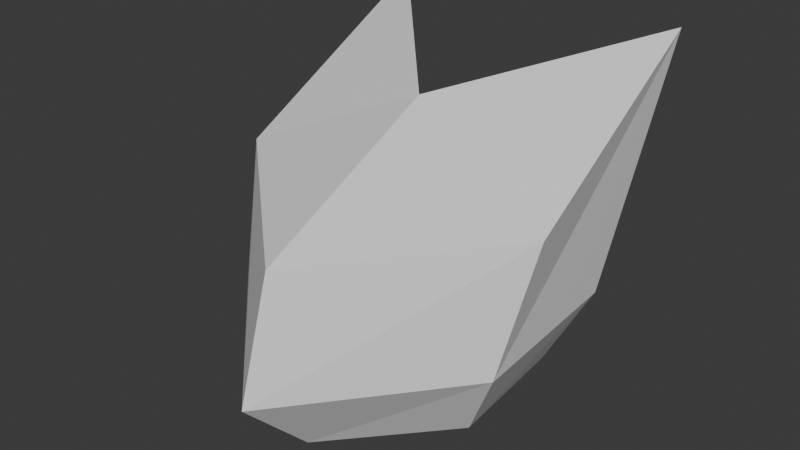 # Source: enemy1.blend  (saved by Blender 4.0.36; exported with 4.5.12 LTS)
import bpy
from mathutils import Matrix  # noqa: F401  (used for matrix-valued properties, if any)

bpy.ops.wm.read_factory_settings(use_empty=True)
scene = bpy.context.scene
scene.name = 'Scene'

# ---- materials (node trees are filled in below, after node groups)
mat_material = bpy.data.materials.new('Material')
mat_material.alpha_threshold = 0.0
mat_material.use_transparent_shadow = False
mat_material.roughness = 0.5
mat_material.line_color = (0.0, 0.0, 0.0, 1.0)

# ---- material node trees
mat_material.use_nodes = True; mat_material.node_tree.nodes.clear()
_N = mat_material.node_tree.nodes; _L = mat_material.node_tree.links
n0 = _N.new('ShaderNodeOutputMaterial'); n0.name = 'Material Output'; n0.location = (300, 300)
n1 = _N.new('ShaderNodeBsdfPrincipled'); n1.name = 'Principled BSDF'; n1.location = (10, 300)
n1.inputs[3].default_value = 1.45
_L.new(n1.outputs[0], n0.inputs[0])
n0.is_active_output = True

# ---- world
world_world = bpy.data.worlds.new('World'); scene.world = world_world
world_world.use_nodes = True; world_world.node_tree.nodes.clear()
_N = world_world.node_tree.nodes; _L = world_world.node_tree.links
n0 = _N.new('ShaderNodeOutputWorld'); n0.name = 'World Output'; n0.location = (300, 300)
n1 = _N.new('ShaderNodeBackground'); n1.name = 'Background'; n1.location = (10, 300)
n1.inputs[0].default_value = (0.05088, 0.05088, 0.05088, 1.0)
_L.new(n1.outputs[0], n0.inputs[0])
n0.is_active_output = True
world_world.color = (0.05088, 0.05088, 0.05088)
world_world.use_sun_shadow = False
world_world.sun_shadow_jitter_overblur = 0.0

# ---- meshes
me_cube = bpy.data.meshes.new('Cube')
me_cube.from_pydata([(-1.0, 1.581, 1.669), (-0.697, 0.8239, -0.3044), (-1.051, 0.1807, 0.8885), (-0.6883, 0.09081, -0.4084), (1.863e-09, 0.9522, -0.4854), (-0.9397, -0.05819, 0.1006), (-0.9244, 1.0, 0.1699), (0.0, -0.77, 0.753), (0.0, -0.529, -0.4862), (0.0, 0.4659, 1.347), (0.0, 1.597, 0.3136), (0.0, -1.0, 0.0)], [], [(11, 7, 2, 5), (3, 5, 6, 1), (1, 4, 3), (1, 6, 10, 4), (6, 9, 10), (5, 2, 0, 6), (8, 11, 5, 3), (3, 4, 8), (9, 0, 2, 7), (9, 6, 0)])
_uv = me_cube.uv_layers.new(name='UVMap')
_uv.uv.foreach_set('vector', [0.5, 0.875, 0.625, 0.875, 0.625, 1.0, 0.5, 1.0, 0.375, 0.0, 0.5, 0.0, 0.5, 0.25, 0.375, 0.25, 0.125, 0.5, 0.25, 0.5, 0.125, 0.75, 0.375, 0.25, 0.5, 0.25, 0.5, 0.375, 0.375, 0.375, 0.5, 0.25, 0.625, 0.375, 0.5, 0.375, 0.5, 0.0, 0.625, 0.0, 0.625, 0.25, 0.5, 0.25, 0.375, 0.875, 0.5, 0.875, 0.5, 1.0, 0.375, 1.0, 0.125, 0.75, 0.25, 0.5, 0.25, 0.75, 0.75, 0.5, 0.875, 0.5, 0.875, 0.75, 0.75, 0.75, 0.625, 0.375, 0.5, 0.25, 0.625, 0.25])
me_cube.materials.append(mat_material)
me_cube.use_mirror_vertex_groups = False
me_cube.update()

# ---- objects
ob_cube = bpy.data.objects.new('Cube', me_cube)

# ---- transforms, parenting, visibility, modifiers, constraints
ob_cube.location = (0.0, 0.0, 0.0)
ob_cube.lock_rotations_4d = False
ob_cube.empty_display_type = 'ARROWS'
ob_cube.lineart.crease_threshold = 0.0
_m = ob_cube.modifiers.new('Mirror', 'MIRROR')

# ---- collection membership
scene.collection.objects.link(ob_cube)

# ---- scene / render settings (as saved in the file)
scene.frame_start = 1; scene.frame_end = 250; scene.frame_set(1)
scene.render.engine = 'BLENDER_EEVEE_NEXT'
scene.cycles.sampling_pattern = 'TABULATED_SOBOL'
bpy.context.view_layer.update()

# ---- added for rendering (the .blend has no active camera and no usable light): camera, sun
cam_auto = bpy.data.cameras.new('AutoCamera')
cam_auto.lens = 50.0
cam_auto.sensor_width = 36.0
cam_auto.clip_end = 1000.0
ob_auto_camera = bpy.data.objects.new('AutoCamera', cam_auto)
scene.collection.objects.link(ob_auto_camera)
ob_auto_camera.location = (3.67842, -4.11571, 3.5341)
ob_auto_camera.rotation_euler = (1.09748, -7.21219e-08, 0.694738)
scene.camera = ob_auto_camera
light_auto_sun = bpy.data.lights.new('AutoSun', 'SUN')
light_auto_sun.energy = 3.0
light_auto_sun.angle = 0.0523599
ob_auto_sun = bpy.data.objects.new('AutoSun', light_auto_sun)
scene.collection.objects.link(ob_auto_sun)
ob_auto_sun.rotation_euler = (0.872665, 0.174533, 0.523599)
bpy.context.view_layer.update()

